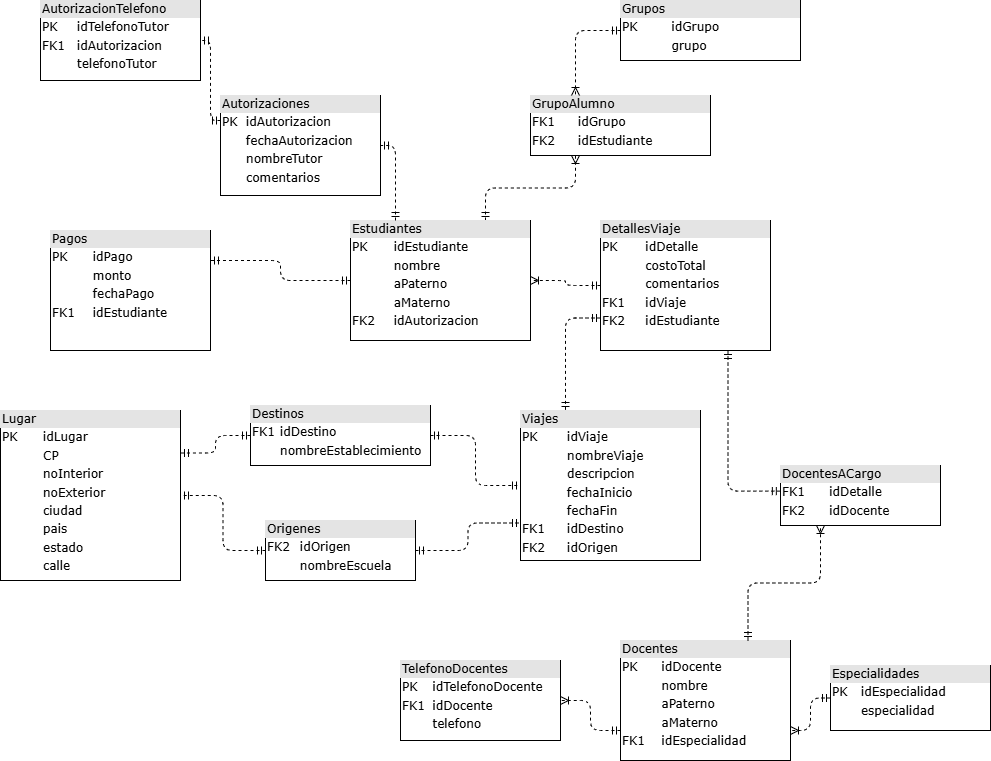

The diagram above was exported from draw.io. Its source (the exported page's mxGraphModel, read from the mxfile embedded in the PNG):
<mxGraphModel dx="1426" dy="889" grid="1" gridSize="10" guides="1" tooltips="1" connect="1" arrows="1" fold="1" page="1" pageScale="1" pageWidth="1100" pageHeight="850" background="none" math="0" shadow="0">
  <root>
    <mxCell id="0" />
    <mxCell id="1" parent="0" />
    <mxCell id="2ed32ef02a7f4228-20" style="edgeStyle=orthogonalEdgeStyle;html=1;dashed=1;labelBackgroundColor=none;startArrow=ERmandOne;endArrow=ERoneToMany;fontFamily=Verdana;fontSize=12;align=left;exitX=0.75;exitY=0;exitDx=0;exitDy=0;entryX=0.25;entryY=1;entryDx=0;entryDy=0;" parent="1" source="2ed32ef02a7f4228-11" target="AjMwdZ3VQ4zlIAga7tvS-1" edge="1">
      <mxGeometry relative="1" as="geometry">
        <mxPoint x="230" y="165" as="sourcePoint" />
        <mxPoint x="480" y="85" as="targetPoint" />
      </mxGeometry>
    </mxCell>
    <mxCell id="2ed32ef02a7f4228-11" value="&lt;div style=&quot;box-sizing:border-box;width:100%;background:#e4e4e4;padding:2px;&quot;&gt;Estudiantes&lt;/div&gt;&lt;table style=&quot;width:100%;font-size:1em;&quot; cellpadding=&quot;2&quot; cellspacing=&quot;0&quot;&gt;&lt;tbody&gt;&lt;tr&gt;&lt;td&gt;PK&lt;/td&gt;&lt;td&gt;idEstudiante&lt;/td&gt;&lt;/tr&gt;&lt;tr&gt;&lt;td&gt;&lt;/td&gt;&lt;td&gt;nombre&lt;/td&gt;&lt;/tr&gt;&lt;tr&gt;&lt;td&gt;&lt;br&gt;&lt;/td&gt;&lt;td&gt;aPaterno&lt;/td&gt;&lt;/tr&gt;&lt;tr&gt;&lt;td&gt;&lt;br&gt;&lt;/td&gt;&lt;td&gt;aMaterno&lt;/td&gt;&lt;/tr&gt;&lt;tr&gt;&lt;td&gt;FK2&lt;/td&gt;&lt;td&gt;idAutorizacion&lt;/td&gt;&lt;/tr&gt;&lt;/tbody&gt;&lt;/table&gt;" style="verticalAlign=top;align=left;overflow=fill;html=1;rounded=0;shadow=0;comic=0;labelBackgroundColor=none;strokeWidth=1;fontFamily=Verdana;fontSize=12" parent="1" vertex="1">
      <mxGeometry x="400" y="265" width="180" height="120" as="geometry" />
    </mxCell>
    <mxCell id="AjMwdZ3VQ4zlIAga7tvS-1" value="&lt;div style=&quot;box-sizing:border-box;width:100%;background:#e4e4e4;padding:2px;&quot;&gt;GrupoAlumno&lt;/div&gt;&lt;table style=&quot;width:100%;font-size:1em;&quot; cellpadding=&quot;2&quot; cellspacing=&quot;0&quot;&gt;&lt;tbody&gt;&lt;tr&gt;&lt;td&gt;FK1&lt;/td&gt;&lt;td&gt;idGrupo&lt;/td&gt;&lt;/tr&gt;&lt;tr&gt;&lt;td&gt;FK2&lt;/td&gt;&lt;td&gt;idEstudiante&lt;/td&gt;&lt;/tr&gt;&lt;/tbody&gt;&lt;/table&gt;" style="verticalAlign=top;align=left;overflow=fill;html=1;rounded=0;shadow=0;comic=0;labelBackgroundColor=none;strokeWidth=1;fontFamily=Verdana;fontSize=12" parent="1" vertex="1">
      <mxGeometry x="580" y="140" width="180" height="60" as="geometry" />
    </mxCell>
    <mxCell id="AjMwdZ3VQ4zlIAga7tvS-2" value="&lt;div style=&quot;box-sizing:border-box;width:100%;background:#e4e4e4;padding:2px;&quot;&gt;Grupos&lt;/div&gt;&lt;table style=&quot;width:100%;font-size:1em;&quot; cellpadding=&quot;2&quot; cellspacing=&quot;0&quot;&gt;&lt;tbody&gt;&lt;tr&gt;&lt;td&gt;PK&lt;/td&gt;&lt;td&gt;idGrupo&lt;/td&gt;&lt;/tr&gt;&lt;tr&gt;&lt;td&gt;&lt;br&gt;&lt;/td&gt;&lt;td&gt;grupo&lt;/td&gt;&lt;/tr&gt;&lt;/tbody&gt;&lt;/table&gt;" style="verticalAlign=top;align=left;overflow=fill;html=1;rounded=0;shadow=0;comic=0;labelBackgroundColor=none;strokeWidth=1;fontFamily=Verdana;fontSize=12" parent="1" vertex="1">
      <mxGeometry x="670" y="45" width="180" height="60" as="geometry" />
    </mxCell>
    <mxCell id="AjMwdZ3VQ4zlIAga7tvS-3" style="edgeStyle=orthogonalEdgeStyle;html=1;dashed=1;labelBackgroundColor=none;startArrow=ERmandOne;endArrow=ERoneToMany;fontFamily=Verdana;fontSize=12;align=left;exitX=0;exitY=0.5;exitDx=0;exitDy=0;entryX=0.25;entryY=0;entryDx=0;entryDy=0;" parent="1" source="AjMwdZ3VQ4zlIAga7tvS-2" target="AjMwdZ3VQ4zlIAga7tvS-1" edge="1">
      <mxGeometry relative="1" as="geometry">
        <mxPoint x="280" y="274" as="sourcePoint" />
        <mxPoint x="220" y="255" as="targetPoint" />
      </mxGeometry>
    </mxCell>
    <mxCell id="AjMwdZ3VQ4zlIAga7tvS-4" style="edgeStyle=orthogonalEdgeStyle;html=1;dashed=1;labelBackgroundColor=none;startArrow=ERmandOne;endArrow=ERmandOne;fontFamily=Verdana;fontSize=12;align=left;exitX=0.25;exitY=0;exitDx=0;exitDy=0;entryX=1;entryY=0.5;entryDx=0;entryDy=0;endFill=0;" parent="1" source="2ed32ef02a7f4228-11" target="AjMwdZ3VQ4zlIAga7tvS-5" edge="1">
      <mxGeometry relative="1" as="geometry">
        <mxPoint x="510" y="205" as="sourcePoint" />
        <mxPoint x="450" y="216" as="targetPoint" />
      </mxGeometry>
    </mxCell>
    <mxCell id="AjMwdZ3VQ4zlIAga7tvS-5" value="&lt;div style=&quot;box-sizing:border-box;width:100%;background:#e4e4e4;padding:2px;&quot;&gt;Autorizaciones&lt;/div&gt;&lt;table style=&quot;width:100%;font-size:1em;&quot; cellpadding=&quot;2&quot; cellspacing=&quot;0&quot;&gt;&lt;tbody&gt;&lt;tr&gt;&lt;td&gt;PK&lt;/td&gt;&lt;td&gt;idAutorizacion&lt;/td&gt;&lt;/tr&gt;&lt;tr&gt;&lt;td&gt;&lt;/td&gt;&lt;td&gt;fechaAutorizacion&lt;/td&gt;&lt;/tr&gt;&lt;tr&gt;&lt;td&gt;&lt;br&gt;&lt;/td&gt;&lt;td&gt;nombreTutor&lt;/td&gt;&lt;/tr&gt;&lt;tr&gt;&lt;td&gt;&lt;br&gt;&lt;/td&gt;&lt;td&gt;comentarios&lt;/td&gt;&lt;/tr&gt;&lt;/tbody&gt;&lt;/table&gt;" style="verticalAlign=top;align=left;overflow=fill;html=1;rounded=0;shadow=0;comic=0;labelBackgroundColor=none;strokeWidth=1;fontFamily=Verdana;fontSize=12" parent="1" vertex="1">
      <mxGeometry x="270" y="140" width="160" height="100" as="geometry" />
    </mxCell>
    <mxCell id="AjMwdZ3VQ4zlIAga7tvS-6" value="&lt;div style=&quot;box-sizing:border-box;width:100%;background:#e4e4e4;padding:2px;&quot;&gt;AutorizacionTelefono&lt;/div&gt;&lt;table style=&quot;width:100%;font-size:1em;&quot; cellpadding=&quot;2&quot; cellspacing=&quot;0&quot;&gt;&lt;tbody&gt;&lt;tr&gt;&lt;td&gt;PK&lt;/td&gt;&lt;td&gt;idTelefonoTutor&lt;/td&gt;&lt;/tr&gt;&lt;tr&gt;&lt;td&gt;FK1&lt;/td&gt;&lt;td&gt;idAutorizacion&lt;/td&gt;&lt;/tr&gt;&lt;tr&gt;&lt;td&gt;&lt;br&gt;&lt;/td&gt;&lt;td&gt;telefonoTutor&lt;/td&gt;&lt;/tr&gt;&lt;/tbody&gt;&lt;/table&gt;" style="verticalAlign=top;align=left;overflow=fill;html=1;rounded=0;shadow=0;comic=0;labelBackgroundColor=none;strokeWidth=1;fontFamily=Verdana;fontSize=12" parent="1" vertex="1">
      <mxGeometry x="90" y="45" width="160" height="80" as="geometry" />
    </mxCell>
    <mxCell id="AjMwdZ3VQ4zlIAga7tvS-7" style="edgeStyle=orthogonalEdgeStyle;html=1;dashed=1;labelBackgroundColor=none;startArrow=ERmandOne;endArrow=ERmandOne;fontFamily=Verdana;fontSize=12;align=left;exitX=0;exitY=0.25;exitDx=0;exitDy=0;entryX=1;entryY=0.5;entryDx=0;entryDy=0;endFill=0;" parent="1" source="AjMwdZ3VQ4zlIAga7tvS-5" target="AjMwdZ3VQ4zlIAga7tvS-6" edge="1">
      <mxGeometry relative="1" as="geometry">
        <mxPoint x="309" y="183" as="sourcePoint" />
        <mxPoint x="250" y="207" as="targetPoint" />
      </mxGeometry>
    </mxCell>
    <mxCell id="AjMwdZ3VQ4zlIAga7tvS-8" value="&lt;div style=&quot;box-sizing:border-box;width:100%;background:#e4e4e4;padding:2px;&quot;&gt;DetallesViaje&lt;/div&gt;&lt;table style=&quot;width:100%;font-size:1em;&quot; cellpadding=&quot;2&quot; cellspacing=&quot;0&quot;&gt;&lt;tbody&gt;&lt;tr&gt;&lt;td&gt;PK&lt;/td&gt;&lt;td&gt;idDetalle&lt;/td&gt;&lt;/tr&gt;&lt;tr&gt;&lt;td&gt;&lt;br&gt;&lt;/td&gt;&lt;td&gt;costoTotal&lt;/td&gt;&lt;/tr&gt;&lt;tr&gt;&lt;td&gt;&lt;br&gt;&lt;/td&gt;&lt;td&gt;comentarios&lt;/td&gt;&lt;/tr&gt;&lt;tr&gt;&lt;td&gt;FK1&lt;/td&gt;&lt;td&gt;idViaje&lt;/td&gt;&lt;/tr&gt;&lt;tr&gt;&lt;td&gt;FK2&lt;/td&gt;&lt;td&gt;idEstudiante&lt;/td&gt;&lt;/tr&gt;&lt;/tbody&gt;&lt;/table&gt;" style="verticalAlign=top;align=left;overflow=fill;html=1;rounded=0;shadow=0;comic=0;labelBackgroundColor=none;strokeWidth=1;fontFamily=Verdana;fontSize=12" parent="1" vertex="1">
      <mxGeometry x="650" y="265" width="170" height="130" as="geometry" />
    </mxCell>
    <mxCell id="AjMwdZ3VQ4zlIAga7tvS-9" value="&lt;div style=&quot;box-sizing:border-box;width:100%;background:#e4e4e4;padding:2px;&quot;&gt;DocentesACargo&lt;/div&gt;&lt;table style=&quot;width:100%;font-size:1em;&quot; cellpadding=&quot;2&quot; cellspacing=&quot;0&quot;&gt;&lt;tbody&gt;&lt;tr&gt;&lt;td&gt;FK1&lt;/td&gt;&lt;td&gt;idDetalle&lt;/td&gt;&lt;/tr&gt;&lt;tr&gt;&lt;td&gt;FK2&lt;/td&gt;&lt;td&gt;idDocente&lt;/td&gt;&lt;/tr&gt;&lt;/tbody&gt;&lt;/table&gt;" style="verticalAlign=top;align=left;overflow=fill;html=1;rounded=0;shadow=0;comic=0;labelBackgroundColor=none;strokeWidth=1;fontFamily=Verdana;fontSize=12" parent="1" vertex="1">
      <mxGeometry x="830" y="510" width="160" height="60" as="geometry" />
    </mxCell>
    <mxCell id="AjMwdZ3VQ4zlIAga7tvS-10" value="&lt;div style=&quot;box-sizing:border-box;width:100%;background:#e4e4e4;padding:2px;&quot;&gt;Docentes&lt;/div&gt;&lt;table style=&quot;width:100%;font-size:1em;&quot; cellpadding=&quot;2&quot; cellspacing=&quot;0&quot;&gt;&lt;tbody&gt;&lt;tr&gt;&lt;td&gt;PK&lt;/td&gt;&lt;td&gt;idDocente&lt;/td&gt;&lt;/tr&gt;&lt;tr&gt;&lt;td&gt;&lt;/td&gt;&lt;td&gt;nombre&lt;/td&gt;&lt;/tr&gt;&lt;tr&gt;&lt;td&gt;&lt;br&gt;&lt;/td&gt;&lt;td&gt;aPaterno&lt;/td&gt;&lt;/tr&gt;&lt;tr&gt;&lt;td&gt;&lt;br&gt;&lt;/td&gt;&lt;td&gt;aMaterno&lt;/td&gt;&lt;/tr&gt;&lt;tr&gt;&lt;td&gt;FK1&lt;/td&gt;&lt;td&gt;idEspecialidad&lt;/td&gt;&lt;/tr&gt;&lt;/tbody&gt;&lt;/table&gt;" style="verticalAlign=top;align=left;overflow=fill;html=1;rounded=0;shadow=0;comic=0;labelBackgroundColor=none;strokeWidth=1;fontFamily=Verdana;fontSize=12" parent="1" vertex="1">
      <mxGeometry x="670" y="685" width="170" height="120" as="geometry" />
    </mxCell>
    <mxCell id="AjMwdZ3VQ4zlIAga7tvS-11" value="&lt;div style=&quot;box-sizing:border-box;width:100%;background:#e4e4e4;padding:2px;&quot;&gt;TelefonoDocentes&lt;/div&gt;&lt;table style=&quot;width:100%;font-size:1em;&quot; cellpadding=&quot;2&quot; cellspacing=&quot;0&quot;&gt;&lt;tbody&gt;&lt;tr&gt;&lt;td&gt;PK&lt;/td&gt;&lt;td&gt;idTelefonoDocente&lt;/td&gt;&lt;/tr&gt;&lt;tr&gt;&lt;td&gt;FK1&lt;/td&gt;&lt;td&gt;idDocente&lt;/td&gt;&lt;/tr&gt;&lt;tr&gt;&lt;td&gt;&lt;br&gt;&lt;/td&gt;&lt;td&gt;telefono&lt;/td&gt;&lt;/tr&gt;&lt;/tbody&gt;&lt;/table&gt;" style="verticalAlign=top;align=left;overflow=fill;html=1;rounded=0;shadow=0;comic=0;labelBackgroundColor=none;strokeWidth=1;fontFamily=Verdana;fontSize=12" parent="1" vertex="1">
      <mxGeometry x="450" y="705" width="160" height="80" as="geometry" />
    </mxCell>
    <mxCell id="AjMwdZ3VQ4zlIAga7tvS-12" style="edgeStyle=orthogonalEdgeStyle;html=1;dashed=1;labelBackgroundColor=none;startArrow=ERmandOne;endArrow=ERoneToMany;fontFamily=Verdana;fontSize=12;align=left;exitX=0;exitY=0.75;exitDx=0;exitDy=0;entryX=1;entryY=0.5;entryDx=0;entryDy=0;endFill=0;startFill=0;" parent="1" source="AjMwdZ3VQ4zlIAga7tvS-10" target="AjMwdZ3VQ4zlIAga7tvS-11" edge="1">
      <mxGeometry relative="1" as="geometry">
        <mxPoint x="769" y="665" as="sourcePoint" />
        <mxPoint x="720" y="689" as="targetPoint" />
      </mxGeometry>
    </mxCell>
    <mxCell id="AjMwdZ3VQ4zlIAga7tvS-13" style="edgeStyle=orthogonalEdgeStyle;html=1;dashed=1;labelBackgroundColor=none;startArrow=ERmandOne;endArrow=ERmandOne;fontFamily=Verdana;fontSize=12;align=left;exitX=-0.001;exitY=0.427;exitDx=0;exitDy=0;exitPerimeter=0;entryX=0.75;entryY=1;entryDx=0;entryDy=0;endFill=0;" parent="1" source="AjMwdZ3VQ4zlIAga7tvS-9" target="AjMwdZ3VQ4zlIAga7tvS-8" edge="1">
      <mxGeometry relative="1" as="geometry">
        <mxPoint x="714" y="200" as="sourcePoint" />
        <mxPoint x="665" y="224" as="targetPoint" />
      </mxGeometry>
    </mxCell>
    <mxCell id="AjMwdZ3VQ4zlIAga7tvS-14" style="edgeStyle=orthogonalEdgeStyle;html=1;dashed=1;labelBackgroundColor=none;startArrow=ERmandOne;endArrow=ERoneToMany;fontFamily=Verdana;fontSize=12;align=left;exitX=0.75;exitY=0;exitDx=0;exitDy=0;entryX=0.25;entryY=1;entryDx=0;entryDy=0;endFill=0;startFill=0;" parent="1" source="AjMwdZ3VQ4zlIAga7tvS-10" target="AjMwdZ3VQ4zlIAga7tvS-9" edge="1">
      <mxGeometry relative="1" as="geometry">
        <mxPoint x="730" y="366" as="sourcePoint" />
        <mxPoint x="730" y="235" as="targetPoint" />
      </mxGeometry>
    </mxCell>
    <mxCell id="AjMwdZ3VQ4zlIAga7tvS-15" value="&lt;div style=&quot;box-sizing:border-box;width:100%;background:#e4e4e4;padding:2px;&quot;&gt;Especialidades&lt;/div&gt;&lt;table style=&quot;width:100%;font-size:1em;&quot; cellpadding=&quot;2&quot; cellspacing=&quot;0&quot;&gt;&lt;tbody&gt;&lt;tr&gt;&lt;td&gt;PK&lt;/td&gt;&lt;td&gt;idEspecialidad&lt;/td&gt;&lt;/tr&gt;&lt;tr&gt;&lt;td&gt;&lt;br&gt;&lt;/td&gt;&lt;td&gt;especialidad&lt;/td&gt;&lt;/tr&gt;&lt;/tbody&gt;&lt;/table&gt;" style="verticalAlign=top;align=left;overflow=fill;html=1;rounded=0;shadow=0;comic=0;labelBackgroundColor=none;strokeWidth=1;fontFamily=Verdana;fontSize=12" parent="1" vertex="1">
      <mxGeometry x="880" y="710" width="160" height="65" as="geometry" />
    </mxCell>
    <mxCell id="AjMwdZ3VQ4zlIAga7tvS-16" style="edgeStyle=orthogonalEdgeStyle;html=1;dashed=1;labelBackgroundColor=none;startArrow=ERmandOne;endArrow=ERoneToMany;fontFamily=Verdana;fontSize=12;align=left;exitX=0;exitY=0.5;exitDx=0;exitDy=0;entryX=1;entryY=0.75;entryDx=0;entryDy=0;endFill=0;startFill=0;" parent="1" source="AjMwdZ3VQ4zlIAga7tvS-15" target="AjMwdZ3VQ4zlIAga7tvS-10" edge="1">
      <mxGeometry relative="1" as="geometry">
        <mxPoint x="800" y="846" as="sourcePoint" />
        <mxPoint x="770" y="725" as="targetPoint" />
      </mxGeometry>
    </mxCell>
    <mxCell id="AjMwdZ3VQ4zlIAga7tvS-17" style="edgeStyle=orthogonalEdgeStyle;html=1;dashed=1;labelBackgroundColor=none;startArrow=ERmandOne;endArrow=ERoneToMany;fontFamily=Verdana;fontSize=12;align=left;exitX=0;exitY=0.5;exitDx=0;exitDy=0;entryX=1;entryY=0.5;entryDx=0;entryDy=0;" parent="1" source="AjMwdZ3VQ4zlIAga7tvS-8" target="2ed32ef02a7f4228-11" edge="1">
      <mxGeometry relative="1" as="geometry">
        <mxPoint x="630" y="407" as="sourcePoint" />
        <mxPoint x="620" y="315" as="targetPoint" />
      </mxGeometry>
    </mxCell>
    <mxCell id="AjMwdZ3VQ4zlIAga7tvS-18" value="&lt;div style=&quot;box-sizing:border-box;width:100%;background:#e4e4e4;padding:2px;&quot;&gt;Viajes&lt;/div&gt;&lt;table style=&quot;width:100%;font-size:1em;&quot; cellpadding=&quot;2&quot; cellspacing=&quot;0&quot;&gt;&lt;tbody&gt;&lt;tr&gt;&lt;td&gt;PK&lt;/td&gt;&lt;td&gt;idViaje&lt;/td&gt;&lt;/tr&gt;&lt;tr&gt;&lt;td&gt;&lt;br&gt;&lt;/td&gt;&lt;td&gt;nombreViaje&lt;/td&gt;&lt;/tr&gt;&lt;tr&gt;&lt;td&gt;&lt;/td&gt;&lt;td&gt;descripcion&lt;/td&gt;&lt;/tr&gt;&lt;tr&gt;&lt;td&gt;&lt;br&gt;&lt;/td&gt;&lt;td&gt;fechaInicio&lt;/td&gt;&lt;/tr&gt;&lt;tr&gt;&lt;td&gt;&lt;br&gt;&lt;/td&gt;&lt;td&gt;fechaFin&lt;/td&gt;&lt;/tr&gt;&lt;tr&gt;&lt;td&gt;FK1&lt;/td&gt;&lt;td&gt;idDestino&lt;/td&gt;&lt;/tr&gt;&lt;tr&gt;&lt;td&gt;FK2&lt;/td&gt;&lt;td&gt;idOrigen&lt;/td&gt;&lt;/tr&gt;&lt;/tbody&gt;&lt;/table&gt;" style="verticalAlign=top;align=left;overflow=fill;html=1;rounded=0;shadow=0;comic=0;labelBackgroundColor=none;strokeWidth=1;fontFamily=Verdana;fontSize=12" parent="1" vertex="1">
      <mxGeometry x="570" y="455" width="180" height="150" as="geometry" />
    </mxCell>
    <mxCell id="AjMwdZ3VQ4zlIAga7tvS-19" style="edgeStyle=orthogonalEdgeStyle;html=1;dashed=1;labelBackgroundColor=none;startArrow=ERmandOne;endArrow=ERmandOne;fontFamily=Verdana;fontSize=12;align=left;exitX=0;exitY=0.75;exitDx=0;exitDy=0;entryX=0.25;entryY=0;entryDx=0;entryDy=0;endFill=0;" parent="1" source="AjMwdZ3VQ4zlIAga7tvS-8" target="AjMwdZ3VQ4zlIAga7tvS-18" edge="1">
      <mxGeometry relative="1" as="geometry">
        <mxPoint x="610" y="340" as="sourcePoint" />
        <mxPoint x="583" y="474" as="targetPoint" />
      </mxGeometry>
    </mxCell>
    <mxCell id="AjMwdZ3VQ4zlIAga7tvS-20" value="&lt;div style=&quot;box-sizing:border-box;width:100%;background:#e4e4e4;padding:2px;&quot;&gt;Pagos&lt;/div&gt;&lt;table style=&quot;width:100%;font-size:1em;&quot; cellpadding=&quot;2&quot; cellspacing=&quot;0&quot;&gt;&lt;tbody&gt;&lt;tr&gt;&lt;td&gt;PK&lt;/td&gt;&lt;td&gt;idPago&lt;/td&gt;&lt;/tr&gt;&lt;tr&gt;&lt;td&gt;&lt;br&gt;&lt;/td&gt;&lt;td&gt;monto&lt;/td&gt;&lt;/tr&gt;&lt;tr&gt;&lt;td&gt;&lt;br&gt;&lt;/td&gt;&lt;td&gt;fechaPago&lt;/td&gt;&lt;/tr&gt;&lt;tr&gt;&lt;td&gt;FK1&lt;/td&gt;&lt;td&gt;idEstudiante&lt;/td&gt;&lt;/tr&gt;&lt;/tbody&gt;&lt;/table&gt;" style="verticalAlign=top;align=left;overflow=fill;html=1;rounded=0;shadow=0;comic=0;labelBackgroundColor=none;strokeWidth=1;fontFamily=Verdana;fontSize=12" parent="1" vertex="1">
      <mxGeometry x="100" y="275" width="160" height="120" as="geometry" />
    </mxCell>
    <mxCell id="AjMwdZ3VQ4zlIAga7tvS-21" style="edgeStyle=orthogonalEdgeStyle;html=1;dashed=1;labelBackgroundColor=none;startArrow=ERmandOne;endArrow=ERmandOne;fontFamily=Verdana;fontSize=12;align=left;exitX=0;exitY=0.5;exitDx=0;exitDy=0;entryX=1;entryY=0.25;entryDx=0;entryDy=0;endFill=0;" parent="1" source="2ed32ef02a7f4228-11" target="AjMwdZ3VQ4zlIAga7tvS-20" edge="1">
      <mxGeometry relative="1" as="geometry">
        <mxPoint x="440" y="385" as="sourcePoint" />
        <mxPoint x="350" y="285" as="targetPoint" />
      </mxGeometry>
    </mxCell>
    <mxCell id="AjMwdZ3VQ4zlIAga7tvS-22" value="&lt;div style=&quot;box-sizing:border-box;width:100%;background:#e4e4e4;padding:2px;&quot;&gt;Lugar&lt;/div&gt;&lt;table style=&quot;width:100%;font-size:1em;&quot; cellpadding=&quot;2&quot; cellspacing=&quot;0&quot;&gt;&lt;tbody&gt;&lt;tr&gt;&lt;td&gt;PK&lt;/td&gt;&lt;td&gt;idLugar&lt;/td&gt;&lt;/tr&gt;&lt;tr&gt;&lt;td&gt;&lt;br&gt;&lt;/td&gt;&lt;td&gt;CP&lt;/td&gt;&lt;/tr&gt;&lt;tr&gt;&lt;td&gt;&lt;/td&gt;&lt;td&gt;noInterior&lt;/td&gt;&lt;/tr&gt;&lt;tr&gt;&lt;td&gt;&lt;br&gt;&lt;/td&gt;&lt;td&gt;noExterior&lt;/td&gt;&lt;/tr&gt;&lt;tr&gt;&lt;td&gt;&lt;br&gt;&lt;/td&gt;&lt;td&gt;ciudad&lt;/td&gt;&lt;/tr&gt;&lt;tr&gt;&lt;td&gt;&lt;br&gt;&lt;/td&gt;&lt;td&gt;pais&lt;/td&gt;&lt;/tr&gt;&lt;tr&gt;&lt;td&gt;&lt;br&gt;&lt;/td&gt;&lt;td&gt;estado&lt;/td&gt;&lt;/tr&gt;&lt;tr&gt;&lt;td&gt;&lt;br&gt;&lt;/td&gt;&lt;td&gt;calle&lt;/td&gt;&lt;/tr&gt;&lt;/tbody&gt;&lt;/table&gt;" style="verticalAlign=top;align=left;overflow=fill;html=1;rounded=0;shadow=0;comic=0;labelBackgroundColor=none;strokeWidth=1;fontFamily=Verdana;fontSize=12" parent="1" vertex="1">
      <mxGeometry x="50" y="455" width="180" height="170" as="geometry" />
    </mxCell>
    <mxCell id="AjMwdZ3VQ4zlIAga7tvS-23" value="&lt;div style=&quot;box-sizing:border-box;width:100%;background:#e4e4e4;padding:2px;&quot;&gt;Destinos&lt;/div&gt;&lt;table style=&quot;width:100%;font-size:1em;&quot; cellpadding=&quot;2&quot; cellspacing=&quot;0&quot;&gt;&lt;tbody&gt;&lt;tr&gt;&lt;td&gt;FK1&lt;/td&gt;&lt;td&gt;idDestino&lt;/td&gt;&lt;/tr&gt;&lt;tr&gt;&lt;td&gt;&lt;br&gt;&lt;/td&gt;&lt;td&gt;nombreEstablecimiento&lt;/td&gt;&lt;/tr&gt;&lt;/tbody&gt;&lt;/table&gt;" style="verticalAlign=top;align=left;overflow=fill;html=1;rounded=0;shadow=0;comic=0;labelBackgroundColor=none;strokeWidth=1;fontFamily=Verdana;fontSize=12" parent="1" vertex="1">
      <mxGeometry x="300" y="450" width="180" height="60" as="geometry" />
    </mxCell>
    <mxCell id="AjMwdZ3VQ4zlIAga7tvS-24" value="&lt;div style=&quot;box-sizing:border-box;width:100%;background:#e4e4e4;padding:2px;&quot;&gt;Origenes&lt;/div&gt;&lt;table style=&quot;width:100%;font-size:1em;&quot; cellpadding=&quot;2&quot; cellspacing=&quot;0&quot;&gt;&lt;tbody&gt;&lt;tr&gt;&lt;td&gt;FK2&lt;/td&gt;&lt;td&gt;idOrigen&lt;/td&gt;&lt;/tr&gt;&lt;tr&gt;&lt;td&gt;&lt;br&gt;&lt;/td&gt;&lt;td&gt;nombreEscuela&lt;/td&gt;&lt;/tr&gt;&lt;/tbody&gt;&lt;/table&gt;" style="verticalAlign=top;align=left;overflow=fill;html=1;rounded=0;shadow=0;comic=0;labelBackgroundColor=none;strokeWidth=1;fontFamily=Verdana;fontSize=12" parent="1" vertex="1">
      <mxGeometry x="315" y="565" width="150" height="60" as="geometry" />
    </mxCell>
    <mxCell id="AjMwdZ3VQ4zlIAga7tvS-25" style="edgeStyle=orthogonalEdgeStyle;html=1;dashed=1;labelBackgroundColor=none;startArrow=ERmandOne;endArrow=ERmandOne;fontFamily=Verdana;fontSize=12;align=left;exitX=0;exitY=0.5;exitDx=0;exitDy=0;entryX=1;entryY=0.25;entryDx=0;entryDy=0;endFill=0;" parent="1" source="AjMwdZ3VQ4zlIAga7tvS-23" target="AjMwdZ3VQ4zlIAga7tvS-22" edge="1">
      <mxGeometry relative="1" as="geometry">
        <mxPoint x="450" y="355" as="sourcePoint" />
        <mxPoint x="360" y="365" as="targetPoint" />
      </mxGeometry>
    </mxCell>
    <mxCell id="AjMwdZ3VQ4zlIAga7tvS-26" style="edgeStyle=orthogonalEdgeStyle;html=1;dashed=1;labelBackgroundColor=none;startArrow=ERmandOne;endArrow=ERmandOne;fontFamily=Verdana;fontSize=12;align=left;exitX=0;exitY=0.5;exitDx=0;exitDy=0;entryX=1;entryY=0.5;entryDx=0;entryDy=0;endFill=0;" parent="1" source="AjMwdZ3VQ4zlIAga7tvS-24" target="AjMwdZ3VQ4zlIAga7tvS-22" edge="1">
      <mxGeometry relative="1" as="geometry">
        <mxPoint x="370" y="455" as="sourcePoint" />
        <mxPoint x="310" y="473" as="targetPoint" />
      </mxGeometry>
    </mxCell>
    <mxCell id="AjMwdZ3VQ4zlIAga7tvS-27" style="edgeStyle=orthogonalEdgeStyle;html=1;dashed=1;labelBackgroundColor=none;startArrow=ERmandOne;endArrow=ERmandOne;fontFamily=Verdana;fontSize=12;align=left;exitX=1;exitY=0.5;exitDx=0;exitDy=0;entryX=0;entryY=0.5;entryDx=0;entryDy=0;endFill=0;" parent="1" source="AjMwdZ3VQ4zlIAga7tvS-23" target="AjMwdZ3VQ4zlIAga7tvS-18" edge="1">
      <mxGeometry relative="1" as="geometry">
        <mxPoint x="645" y="420" as="sourcePoint" />
        <mxPoint x="610" y="517" as="targetPoint" />
      </mxGeometry>
    </mxCell>
    <mxCell id="AjMwdZ3VQ4zlIAga7tvS-28" style="edgeStyle=orthogonalEdgeStyle;html=1;dashed=1;labelBackgroundColor=none;startArrow=ERmandOne;endArrow=ERmandOne;fontFamily=Verdana;fontSize=12;align=left;exitX=1;exitY=0.5;exitDx=0;exitDy=0;entryX=0;entryY=0.75;entryDx=0;entryDy=0;endFill=0;" parent="1" source="AjMwdZ3VQ4zlIAga7tvS-24" target="AjMwdZ3VQ4zlIAga7tvS-18" edge="1">
      <mxGeometry relative="1" as="geometry">
        <mxPoint x="560" y="540" as="sourcePoint" />
        <mxPoint x="650" y="590" as="targetPoint" />
      </mxGeometry>
    </mxCell>
  </root>
</mxGraphModel>